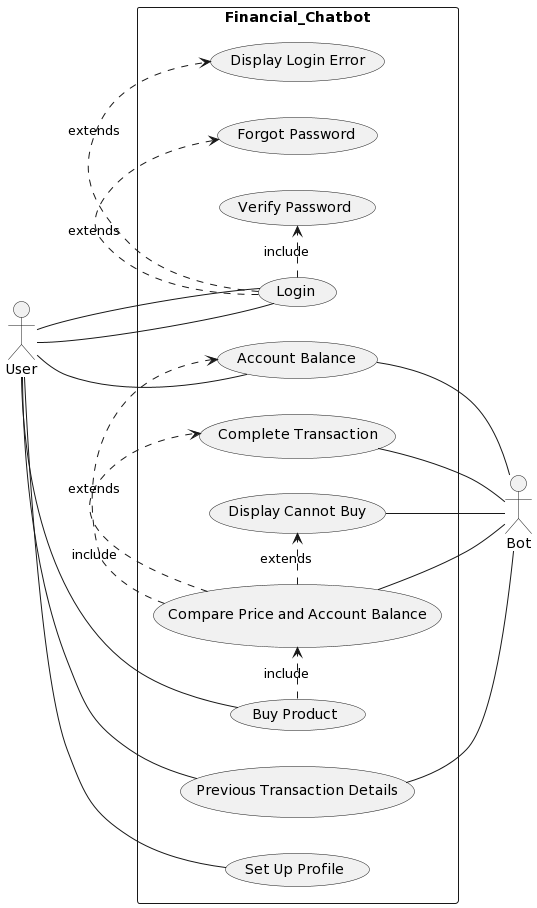

The diagram above was rendered by PlantUML. Its source (embedded in the PNG):
@startuml
left to right direction
skinparam packageStyle rectangle
actor User
actor Bot

rectangle Financial_Chatbot {
  
  User -- (Login)
  User -- (Account Balance)
  User -- (Buy Product)
  User -- (Previous Transaction Details)
  User -- (Set Up Profile)
  User -- (Login)

  (Login) .> (Forgot Password) : extends
  (Login) .> (Verify Password) : include
  (Login) .> (Display Login Error) : extends
  (Buy Product) .> (Compare Price and Account Balance) : include
  (Compare Price and Account Balance) .> (Account Balance) : include
  (Compare Price and Account Balance) .> (Complete Transaction) : extends
  (Compare Price and Account Balance) .> (Display Cannot Buy) : extends

  (Account Balance) -- Bot
  (Previous Transaction Details) -- Bot
  (Complete Transaction) -- Bot
  (Display Cannot Buy) -- Bot
  (Compare Price and Account Balance) -- Bot
  
}
@enduml